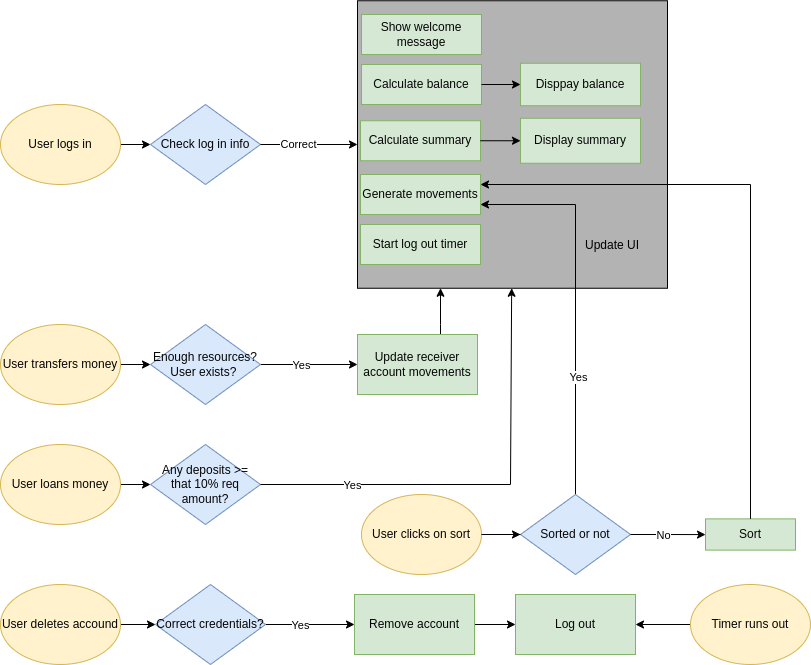

The diagram above was exported from draw.io. Its source (the exported page's mxGraphModel, read from the mxfile embedded in the PNG):
<mxGraphModel dx="1434" dy="774" grid="1" gridSize="10" guides="1" tooltips="1" connect="1" arrows="1" fold="1" page="1" pageScale="1" pageWidth="827" pageHeight="1169" math="0" shadow="0">
  <root>
    <mxCell id="WIyWlLk6GJQsqaUBKTNV-0" />
    <mxCell id="WIyWlLk6GJQsqaUBKTNV-1" parent="WIyWlLk6GJQsqaUBKTNV-0" />
    <mxCell id="bYa3gSrHyKjpvRtdkuZU-4" value="" style="edgeStyle=orthogonalEdgeStyle;rounded=0;orthogonalLoop=1;jettySize=auto;html=1;" parent="WIyWlLk6GJQsqaUBKTNV-1" source="bYa3gSrHyKjpvRtdkuZU-0" target="bYa3gSrHyKjpvRtdkuZU-3" edge="1">
      <mxGeometry relative="1" as="geometry" />
    </mxCell>
    <mxCell id="bYa3gSrHyKjpvRtdkuZU-0" value="User logs in" style="ellipse;whiteSpace=wrap;html=1;fillColor=#fff2cc;strokeColor=#d6b656;fontColor=#050505;" parent="WIyWlLk6GJQsqaUBKTNV-1" vertex="1">
      <mxGeometry y="140" width="120" height="80" as="geometry" />
    </mxCell>
    <mxCell id="bYa3gSrHyKjpvRtdkuZU-3" value="Check log in info" style="rhombus;whiteSpace=wrap;html=1;fillColor=#dae8fc;strokeColor=#6c8ebf;fontColor=#050505;" parent="WIyWlLk6GJQsqaUBKTNV-1" vertex="1">
      <mxGeometry x="150" y="140" width="110" height="80" as="geometry" />
    </mxCell>
    <mxCell id="bYa3gSrHyKjpvRtdkuZU-35" value="" style="edgeStyle=orthogonalEdgeStyle;rounded=0;orthogonalLoop=1;jettySize=auto;html=1;" parent="WIyWlLk6GJQsqaUBKTNV-1" source="bYa3gSrHyKjpvRtdkuZU-32" target="bYa3gSrHyKjpvRtdkuZU-34" edge="1">
      <mxGeometry relative="1" as="geometry" />
    </mxCell>
    <mxCell id="bYa3gSrHyKjpvRtdkuZU-40" value="" style="endArrow=classic;html=1;rounded=0;" parent="WIyWlLk6GJQsqaUBKTNV-1" source="bYa3gSrHyKjpvRtdkuZU-3" target="bYa3gSrHyKjpvRtdkuZU-41" edge="1">
      <mxGeometry width="50" height="50" relative="1" as="geometry">
        <mxPoint x="270" y="180" as="sourcePoint" />
        <mxPoint x="340" y="180" as="targetPoint" />
      </mxGeometry>
    </mxCell>
    <mxCell id="To69JQPgujqHHuSRkLD--0" value="Correct" style="edgeLabel;html=1;align=center;verticalAlign=middle;resizable=0;points=[];" parent="bYa3gSrHyKjpvRtdkuZU-40" connectable="0" vertex="1">
      <mxGeometry x="-0.2414" y="1" relative="1" as="geometry">
        <mxPoint as="offset" />
      </mxGeometry>
    </mxCell>
    <mxCell id="bYa3gSrHyKjpvRtdkuZU-41" value="Update UI" style="rounded=0;fillColor=#B3B3B3;align=center;spacingRight=-200;spacingTop=200;labelBackgroundColor=none;gradientColor=none;fillStyle=auto;glass=0;fontColor=#000000;spacing=0;labelPosition=center;verticalLabelPosition=middle;verticalAlign=middle;" parent="WIyWlLk6GJQsqaUBKTNV-1" vertex="1">
      <mxGeometry x="357" y="36.25" width="310" height="287.5" as="geometry" />
    </mxCell>
    <mxCell id="bYa3gSrHyKjpvRtdkuZU-34" value="Start log out timer" style="whiteSpace=wrap;html=1;rounded=0;fillColor=#d5e8d4;strokeColor=#82b366;fontColor=#050505;" parent="WIyWlLk6GJQsqaUBKTNV-1" vertex="1">
      <mxGeometry x="360" y="260" width="120" height="40" as="geometry" />
    </mxCell>
    <mxCell id="bYa3gSrHyKjpvRtdkuZU-26" value="Show welcome message" style="whiteSpace=wrap;html=1;rounded=0;fillColor=#d5e8d4;strokeColor=#82b366;fontColor=#050505;" parent="WIyWlLk6GJQsqaUBKTNV-1" vertex="1">
      <mxGeometry x="361" y="50" width="120" height="40" as="geometry" />
    </mxCell>
    <mxCell id="bYa3gSrHyKjpvRtdkuZU-28" value="Generate movements" style="whiteSpace=wrap;html=1;rounded=0;fillColor=#d5e8d4;strokeColor=#82b366;fontColor=#050505;" parent="WIyWlLk6GJQsqaUBKTNV-1" vertex="1">
      <mxGeometry x="360" y="210" width="120" height="40" as="geometry" />
    </mxCell>
    <mxCell id="bYa3gSrHyKjpvRtdkuZU-30" value="Calculate balance" style="whiteSpace=wrap;html=1;rounded=0;fillColor=#d5e8d4;strokeColor=#82b366;fontColor=#050505;" parent="WIyWlLk6GJQsqaUBKTNV-1" vertex="1">
      <mxGeometry x="361" y="100" width="120" height="40" as="geometry" />
    </mxCell>
    <mxCell id="bYa3gSrHyKjpvRtdkuZU-32" value="Calculate summary" style="whiteSpace=wrap;html=1;rounded=0;fillColor=#d5e8d4;strokeColor=#82b366;fontColor=#050505;" parent="WIyWlLk6GJQsqaUBKTNV-1" vertex="1">
      <mxGeometry x="360" y="156.25" width="120" height="40" as="geometry" />
    </mxCell>
    <mxCell id="bYa3gSrHyKjpvRtdkuZU-47" style="edgeStyle=none;rounded=0;orthogonalLoop=1;jettySize=auto;html=1;" parent="WIyWlLk6GJQsqaUBKTNV-1" source="bYa3gSrHyKjpvRtdkuZU-43" target="bYa3gSrHyKjpvRtdkuZU-44" edge="1">
      <mxGeometry relative="1" as="geometry" />
    </mxCell>
    <mxCell id="bYa3gSrHyKjpvRtdkuZU-43" value="User transfers money" style="ellipse;whiteSpace=wrap;html=1;glass=0;labelBackgroundColor=none;fillStyle=auto;fillColor=#fff2cc;strokeColor=#d6b656;fontColor=#050505;" parent="WIyWlLk6GJQsqaUBKTNV-1" vertex="1">
      <mxGeometry y="360" width="120" height="80" as="geometry" />
    </mxCell>
    <mxCell id="bYa3gSrHyKjpvRtdkuZU-51" style="edgeStyle=none;rounded=0;orthogonalLoop=1;jettySize=auto;html=1;" parent="WIyWlLk6GJQsqaUBKTNV-1" source="bYa3gSrHyKjpvRtdkuZU-44" target="bYa3gSrHyKjpvRtdkuZU-49" edge="1">
      <mxGeometry relative="1" as="geometry" />
    </mxCell>
    <mxCell id="To69JQPgujqHHuSRkLD--2" value="Yes" style="edgeLabel;html=1;align=center;verticalAlign=middle;resizable=0;points=[];" parent="bYa3gSrHyKjpvRtdkuZU-51" connectable="0" vertex="1">
      <mxGeometry x="-0.1653" relative="1" as="geometry">
        <mxPoint as="offset" />
      </mxGeometry>
    </mxCell>
    <mxCell id="bYa3gSrHyKjpvRtdkuZU-44" value="Enough resources?&lt;br&gt;User exists?&amp;nbsp;" style="rhombus;whiteSpace=wrap;html=1;glass=0;labelBackgroundColor=none;fillStyle=auto;fillColor=#dae8fc;strokeColor=#6c8ebf;fontColor=#050505;" parent="WIyWlLk6GJQsqaUBKTNV-1" vertex="1">
      <mxGeometry x="150" y="360" width="110" height="80" as="geometry" />
    </mxCell>
    <mxCell id="To69JQPgujqHHuSRkLD--3" style="edgeStyle=orthogonalEdgeStyle;rounded=0;orthogonalLoop=1;jettySize=auto;html=1;" parent="WIyWlLk6GJQsqaUBKTNV-1" source="bYa3gSrHyKjpvRtdkuZU-49" target="bYa3gSrHyKjpvRtdkuZU-41" edge="1">
      <mxGeometry relative="1" as="geometry">
        <Array as="points">
          <mxPoint x="440" y="360" />
          <mxPoint x="440" y="360" />
        </Array>
      </mxGeometry>
    </mxCell>
    <mxCell id="bYa3gSrHyKjpvRtdkuZU-49" value="Update receiver account movements" style="rounded=0;whiteSpace=wrap;html=1;glass=0;labelBackgroundColor=none;fillStyle=auto;fillColor=#d5e8d4;strokeColor=#82b366;fontColor=#050505;" parent="WIyWlLk6GJQsqaUBKTNV-1" vertex="1">
      <mxGeometry x="357" y="370" width="120" height="60" as="geometry" />
    </mxCell>
    <mxCell id="bYa3gSrHyKjpvRtdkuZU-57" value="" style="edgeStyle=none;rounded=0;orthogonalLoop=1;jettySize=auto;html=1;" parent="WIyWlLk6GJQsqaUBKTNV-1" source="bYa3gSrHyKjpvRtdkuZU-53" target="bYa3gSrHyKjpvRtdkuZU-55" edge="1">
      <mxGeometry relative="1" as="geometry" />
    </mxCell>
    <mxCell id="bYa3gSrHyKjpvRtdkuZU-53" value="User loans money" style="ellipse;whiteSpace=wrap;html=1;glass=0;labelBackgroundColor=none;fillStyle=auto;fillColor=#fff2cc;strokeColor=#d6b656;fontColor=#050505;" parent="WIyWlLk6GJQsqaUBKTNV-1" vertex="1">
      <mxGeometry y="480" width="120" height="80" as="geometry" />
    </mxCell>
    <mxCell id="bYa3gSrHyKjpvRtdkuZU-55" value="Any deposits &amp;gt;= that 10% req amount?" style="rhombus;whiteSpace=wrap;html=1;glass=0;labelBackgroundColor=none;fillStyle=auto;fillColor=#dae8fc;strokeColor=#6c8ebf;fontColor=#050505;" parent="WIyWlLk6GJQsqaUBKTNV-1" vertex="1">
      <mxGeometry x="150" y="480" width="110" height="80" as="geometry" />
    </mxCell>
    <mxCell id="bYa3gSrHyKjpvRtdkuZU-56" value="" style="endArrow=classic;html=1;rounded=0;" parent="WIyWlLk6GJQsqaUBKTNV-1" source="bYa3gSrHyKjpvRtdkuZU-55" target="bYa3gSrHyKjpvRtdkuZU-41" edge="1">
      <mxGeometry width="50" height="50" relative="1" as="geometry">
        <mxPoint x="290" y="520" as="sourcePoint" />
        <mxPoint x="400" y="520" as="targetPoint" />
        <Array as="points">
          <mxPoint x="510" y="520" />
        </Array>
      </mxGeometry>
    </mxCell>
    <mxCell id="To69JQPgujqHHuSRkLD--8" value="Yes" style="edgeLabel;html=1;align=center;verticalAlign=middle;resizable=0;points=[];" parent="bYa3gSrHyKjpvRtdkuZU-56" connectable="0" vertex="1">
      <mxGeometry x="-0.5922" relative="1" as="geometry">
        <mxPoint as="offset" />
      </mxGeometry>
    </mxCell>
    <mxCell id="bYa3gSrHyKjpvRtdkuZU-61" value="" style="edgeStyle=none;rounded=0;orthogonalLoop=1;jettySize=auto;html=1;" parent="WIyWlLk6GJQsqaUBKTNV-1" source="bYa3gSrHyKjpvRtdkuZU-58" target="bYa3gSrHyKjpvRtdkuZU-59" edge="1">
      <mxGeometry relative="1" as="geometry" />
    </mxCell>
    <mxCell id="bYa3gSrHyKjpvRtdkuZU-58" value="User deletes accound" style="ellipse;whiteSpace=wrap;html=1;glass=0;labelBackgroundColor=none;fillStyle=auto;fillColor=#fff2cc;strokeColor=#d6b656;fontColor=#050505;" parent="WIyWlLk6GJQsqaUBKTNV-1" vertex="1">
      <mxGeometry y="620" width="120" height="80" as="geometry" />
    </mxCell>
    <mxCell id="bYa3gSrHyKjpvRtdkuZU-62" value="" style="edgeStyle=none;rounded=0;orthogonalLoop=1;jettySize=auto;html=1;" parent="WIyWlLk6GJQsqaUBKTNV-1" source="bYa3gSrHyKjpvRtdkuZU-59" target="bYa3gSrHyKjpvRtdkuZU-60" edge="1">
      <mxGeometry relative="1" as="geometry" />
    </mxCell>
    <mxCell id="To69JQPgujqHHuSRkLD--9" value="Yes" style="edgeLabel;html=1;align=center;verticalAlign=middle;resizable=0;points=[];" parent="bYa3gSrHyKjpvRtdkuZU-62" connectable="0" vertex="1">
      <mxGeometry x="-0.6523" y="3" relative="1" as="geometry">
        <mxPoint x="19" y="3" as="offset" />
      </mxGeometry>
    </mxCell>
    <mxCell id="bYa3gSrHyKjpvRtdkuZU-59" value="Correct credentials?" style="rhombus;whiteSpace=wrap;html=1;glass=0;labelBackgroundColor=none;fillStyle=auto;fillColor=#dae8fc;strokeColor=#6c8ebf;fontColor=#050505;" parent="WIyWlLk6GJQsqaUBKTNV-1" vertex="1">
      <mxGeometry x="155" y="620" width="110" height="80" as="geometry" />
    </mxCell>
    <mxCell id="ieHcrqx925ecFhxSI_eY-1" value="" style="edgeStyle=orthogonalEdgeStyle;rounded=0;orthogonalLoop=1;jettySize=auto;html=1;" parent="WIyWlLk6GJQsqaUBKTNV-1" source="bYa3gSrHyKjpvRtdkuZU-60" target="ieHcrqx925ecFhxSI_eY-0" edge="1">
      <mxGeometry relative="1" as="geometry" />
    </mxCell>
    <mxCell id="bYa3gSrHyKjpvRtdkuZU-60" value="Remove account" style="rounded=0;whiteSpace=wrap;html=1;glass=0;labelBackgroundColor=none;fillStyle=auto;fillColor=#d5e8d4;strokeColor=#82b366;fontColor=#050505;" parent="WIyWlLk6GJQsqaUBKTNV-1" vertex="1">
      <mxGeometry x="354" y="630" width="120" height="60" as="geometry" />
    </mxCell>
    <mxCell id="Ka005jzqjQNLgdaGeToF-2" value="" style="edgeStyle=orthogonalEdgeStyle;rounded=0;orthogonalLoop=1;jettySize=auto;html=1;" parent="WIyWlLk6GJQsqaUBKTNV-1" source="Ka005jzqjQNLgdaGeToF-0" target="Ka005jzqjQNLgdaGeToF-1" edge="1">
      <mxGeometry relative="1" as="geometry" />
    </mxCell>
    <mxCell id="To69JQPgujqHHuSRkLD--4" style="edgeStyle=orthogonalEdgeStyle;rounded=0;orthogonalLoop=1;jettySize=auto;html=1;" parent="WIyWlLk6GJQsqaUBKTNV-1" source="Ka005jzqjQNLgdaGeToF-1" target="bYa3gSrHyKjpvRtdkuZU-28" edge="1">
      <mxGeometry relative="1" as="geometry">
        <Array as="points">
          <mxPoint x="575" y="240" />
        </Array>
      </mxGeometry>
    </mxCell>
    <mxCell id="To69JQPgujqHHuSRkLD--5" value="Yes" style="edgeLabel;html=1;align=center;verticalAlign=middle;resizable=0;points=[];" parent="To69JQPgujqHHuSRkLD--4" connectable="0" vertex="1">
      <mxGeometry x="-0.387" y="-2" relative="1" as="geometry">
        <mxPoint as="offset" />
      </mxGeometry>
    </mxCell>
    <mxCell id="Ka005jzqjQNLgdaGeToF-1" value="Sorted or not" style="rhombus;whiteSpace=wrap;html=1;fillColor=#dae8fc;strokeColor=#6c8ebf;fontColor=#050505;" parent="WIyWlLk6GJQsqaUBKTNV-1" vertex="1">
      <mxGeometry x="520" y="530" width="110" height="80" as="geometry" />
    </mxCell>
    <mxCell id="Ka005jzqjQNLgdaGeToF-5" value="Sort" style="whiteSpace=wrap;html=1;fillColor=#d5e8d4;strokeColor=#82b366;fontColor=#050505;" parent="WIyWlLk6GJQsqaUBKTNV-1" vertex="1">
      <mxGeometry x="705" y="554.38" width="90" height="31.25" as="geometry" />
    </mxCell>
    <mxCell id="Aq92q8Pc8OLNWU6OJuit-0" style="edgeStyle=orthogonalEdgeStyle;rounded=0;orthogonalLoop=1;jettySize=auto;html=1;exitX=0.5;exitY=1;exitDx=0;exitDy=0;" parent="WIyWlLk6GJQsqaUBKTNV-1" source="bYa3gSrHyKjpvRtdkuZU-28" target="bYa3gSrHyKjpvRtdkuZU-28" edge="1">
      <mxGeometry relative="1" as="geometry" />
    </mxCell>
    <mxCell id="Aq92q8Pc8OLNWU6OJuit-1" value="Disppay balance" style="whiteSpace=wrap;html=1;fillColor=#d5e8d4;strokeColor=#82b366;fontColor=#050505;rounded=0;" parent="WIyWlLk6GJQsqaUBKTNV-1" vertex="1">
      <mxGeometry x="520" y="98.75" width="120" height="42.5" as="geometry" />
    </mxCell>
    <mxCell id="Aq92q8Pc8OLNWU6OJuit-5" value="Display summary" style="whiteSpace=wrap;html=1;fillColor=#d5e8d4;strokeColor=#82b366;fontColor=#050505;rounded=0;" parent="WIyWlLk6GJQsqaUBKTNV-1" vertex="1">
      <mxGeometry x="520" y="153.75" width="120" height="45" as="geometry" />
    </mxCell>
    <mxCell id="Ka005jzqjQNLgdaGeToF-0" value="User clicks on sort" style="ellipse;whiteSpace=wrap;html=1;fillColor=#fff2cc;strokeColor=#d6b656;labelBackgroundColor=none;fontColor=#050505;" parent="WIyWlLk6GJQsqaUBKTNV-1" vertex="1">
      <mxGeometry x="361" y="530" width="120" height="80" as="geometry" />
    </mxCell>
    <mxCell id="Aq92q8Pc8OLNWU6OJuit-7" value="" style="edgeStyle=orthogonalEdgeStyle;rounded=0;orthogonalLoop=1;jettySize=auto;html=1;endArrow=none;" parent="WIyWlLk6GJQsqaUBKTNV-1" source="Ka005jzqjQNLgdaGeToF-1" target="Ka005jzqjQNLgdaGeToF-0" edge="1">
      <mxGeometry relative="1" as="geometry">
        <mxPoint x="645" y="560" as="sourcePoint" />
        <mxPoint x="560" y="745" as="targetPoint" />
        <Array as="points" />
      </mxGeometry>
    </mxCell>
    <mxCell id="ieHcrqx925ecFhxSI_eY-0" value="Log out" style="whiteSpace=wrap;html=1;fillColor=#d5e8d4;strokeColor=#82b366;fontColor=#050505;rounded=0;glass=0;labelBackgroundColor=none;fillStyle=auto;" parent="WIyWlLk6GJQsqaUBKTNV-1" vertex="1">
      <mxGeometry x="515" y="630" width="120" height="60" as="geometry" />
    </mxCell>
    <mxCell id="ieHcrqx925ecFhxSI_eY-4" value="" style="edgeStyle=orthogonalEdgeStyle;rounded=0;orthogonalLoop=1;jettySize=auto;html=1;" parent="WIyWlLk6GJQsqaUBKTNV-1" source="ieHcrqx925ecFhxSI_eY-3" target="ieHcrqx925ecFhxSI_eY-0" edge="1">
      <mxGeometry relative="1" as="geometry" />
    </mxCell>
    <mxCell id="ieHcrqx925ecFhxSI_eY-3" value="Timer runs out" style="ellipse;whiteSpace=wrap;html=1;fillColor=#fff2cc;strokeColor=#d6b656;labelBackgroundColor=none;fontColor=#050505;" parent="WIyWlLk6GJQsqaUBKTNV-1" vertex="1">
      <mxGeometry x="690" y="620" width="120" height="80" as="geometry" />
    </mxCell>
    <mxCell id="Hwk5-pSO36jhrgWnWowv-0" style="edgeStyle=none;rounded=0;orthogonalLoop=1;jettySize=auto;html=1;" parent="WIyWlLk6GJQsqaUBKTNV-1" source="bYa3gSrHyKjpvRtdkuZU-30" target="Aq92q8Pc8OLNWU6OJuit-1" edge="1">
      <mxGeometry relative="1" as="geometry">
        <mxPoint x="496.25" y="69.5" as="sourcePoint" />
        <mxPoint x="520" y="69.5" as="targetPoint" />
      </mxGeometry>
    </mxCell>
    <mxCell id="Hwk5-pSO36jhrgWnWowv-1" style="edgeStyle=none;rounded=0;orthogonalLoop=1;jettySize=auto;html=1;" parent="WIyWlLk6GJQsqaUBKTNV-1" source="bYa3gSrHyKjpvRtdkuZU-32" target="Aq92q8Pc8OLNWU6OJuit-5" edge="1">
      <mxGeometry relative="1" as="geometry">
        <mxPoint x="491" y="130" as="sourcePoint" />
        <mxPoint x="530" y="130" as="targetPoint" />
      </mxGeometry>
    </mxCell>
    <mxCell id="Hwk5-pSO36jhrgWnWowv-2" value="" style="edgeStyle=orthogonalEdgeStyle;rounded=0;orthogonalLoop=1;jettySize=auto;html=1;" parent="WIyWlLk6GJQsqaUBKTNV-1" source="Ka005jzqjQNLgdaGeToF-5" target="bYa3gSrHyKjpvRtdkuZU-28" edge="1">
      <mxGeometry relative="1" as="geometry">
        <mxPoint x="650" y="410" as="sourcePoint" />
        <mxPoint x="720" y="220" as="targetPoint" />
        <Array as="points">
          <mxPoint x="750" y="220" />
        </Array>
      </mxGeometry>
    </mxCell>
    <mxCell id="Hwk5-pSO36jhrgWnWowv-7" value="" style="edgeStyle=orthogonalEdgeStyle;rounded=0;orthogonalLoop=1;jettySize=auto;html=1;" parent="WIyWlLk6GJQsqaUBKTNV-1" source="Ka005jzqjQNLgdaGeToF-1" target="Ka005jzqjQNLgdaGeToF-5" edge="1">
      <mxGeometry relative="1" as="geometry">
        <mxPoint x="650" y="600" as="sourcePoint" />
        <mxPoint x="730" y="600" as="targetPoint" />
      </mxGeometry>
    </mxCell>
    <mxCell id="To69JQPgujqHHuSRkLD--7" value="No" style="edgeLabel;html=1;align=center;verticalAlign=middle;resizable=0;points=[];" parent="Hwk5-pSO36jhrgWnWowv-7" connectable="0" vertex="1">
      <mxGeometry x="-0.1447" relative="1" as="geometry">
        <mxPoint as="offset" />
      </mxGeometry>
    </mxCell>
  </root>
</mxGraphModel>